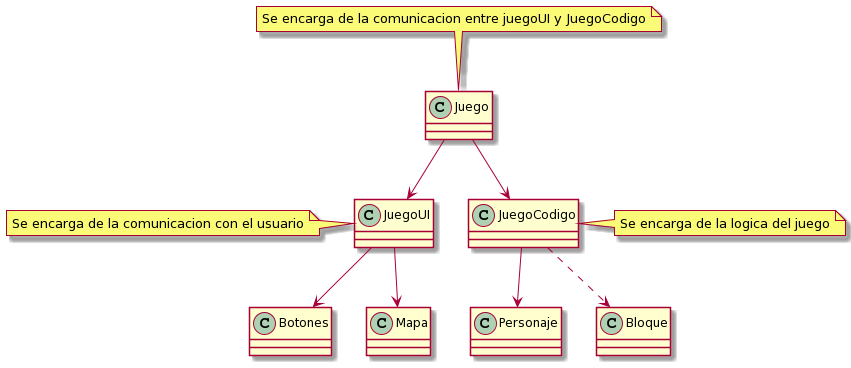

The diagram above was rendered by PlantUML. Its source (embedded in the PNG):
@startuml
class Juego
note top: Se encarga de la comunicacion entre juegoUI y JuegoCodigo

class JuegoUI
note left: Se encarga de la comunicacion con el usuario 

class JuegoCodigo
note right: Se encarga de la logica del juego

Juego --> JuegoUI
Juego --> JuegoCodigo

JuegoCodigo --> Personaje
JuegoCodigo ..> Bloque

JuegoUI --> Botones
JuegoUI --> Mapa
@enduml